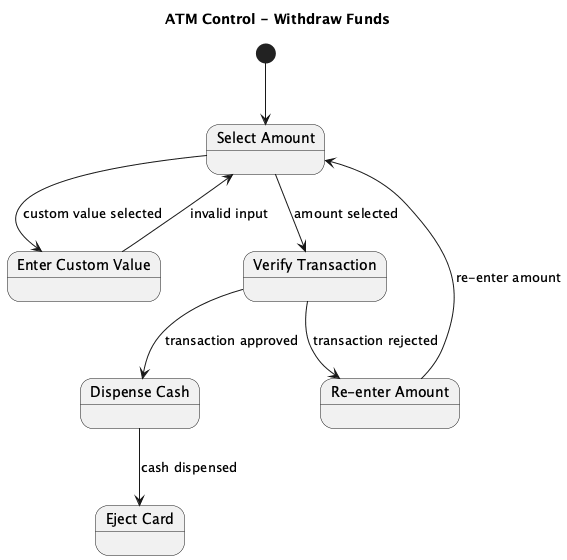

The diagram above was rendered by PlantUML. Its source (embedded in the PNG):
@startuml
title ATM Control - Withdraw Funds

[*] --> SelectAmount

state "Select Amount" as SelectAmount
state "Enter Custom Value" as EnterCustomValue
state "Verify Transaction" as VerifyTransaction
state "Re-enter Amount" as ReenterAmount
state "Dispense Cash" as DispenseCash
state "Eject Card" as EjectCard

SelectAmount --> EnterCustomValue : custom value selected
SelectAmount --> VerifyTransaction : amount selected
EnterCustomValue --> SelectAmount : invalid input
VerifyTransaction --> ReenterAmount : transaction rejected
ReenterAmount --> SelectAmount : re-enter amount
VerifyTransaction --> DispenseCash : transaction approved
DispenseCash --> EjectCard : cash dispensed

@enduml